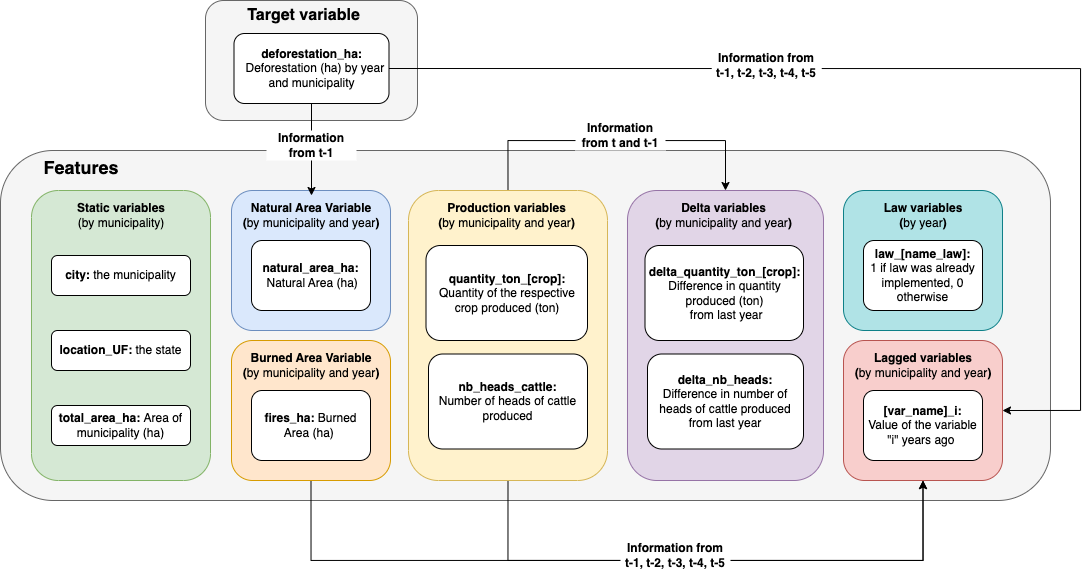

The diagram above was exported from draw.io. Its source (the exported page's mxGraphModel, read from the mxfile embedded in the PNG):
<mxGraphModel dx="1395" dy="869" grid="1" gridSize="10" guides="1" tooltips="1" connect="1" arrows="1" fold="1" page="1" pageScale="1" pageWidth="1169" pageHeight="827" math="0" shadow="0">
  <root>
    <mxCell id="WIyWlLk6GJQsqaUBKTNV-0" />
    <mxCell id="WIyWlLk6GJQsqaUBKTNV-1" parent="WIyWlLk6GJQsqaUBKTNV-0" />
    <mxCell id="KQMdEBeCbajnBIOK73JC-45" value="" style="rounded=1;whiteSpace=wrap;html=1;fillColor=#f5f5f5;strokeColor=#666666;fontColor=#333333;" vertex="1" parent="WIyWlLk6GJQsqaUBKTNV-1">
      <mxGeometry x="215" y="60" width="212" height="120" as="geometry" />
    </mxCell>
    <mxCell id="KQMdEBeCbajnBIOK73JC-37" value="" style="rounded=1;whiteSpace=wrap;html=1;fillColor=#f5f5f5;strokeColor=#666666;fontColor=#333333;" vertex="1" parent="WIyWlLk6GJQsqaUBKTNV-1">
      <mxGeometry x="10" y="210" width="1050" height="350" as="geometry" />
    </mxCell>
    <mxCell id="3YfhPYWMAuf6RS6HLByi-23" value="" style="rounded=1;whiteSpace=wrap;html=1;fillColor=#d5e8d4;strokeColor=#82b366;" parent="WIyWlLk6GJQsqaUBKTNV-1" vertex="1">
      <mxGeometry x="41" y="250" width="179" height="290" as="geometry" />
    </mxCell>
    <mxCell id="3YfhPYWMAuf6RS6HLByi-24" value="Static variables&lt;br&gt;&lt;span style=&quot;font-weight: normal;&quot;&gt;(by municipality)&lt;/span&gt;" style="text;html=1;strokeColor=none;fillColor=none;align=center;verticalAlign=middle;whiteSpace=wrap;rounded=0;fontStyle=1" parent="WIyWlLk6GJQsqaUBKTNV-1" vertex="1">
      <mxGeometry x="45.5" y="260" width="170" height="30" as="geometry" />
    </mxCell>
    <mxCell id="3YfhPYWMAuf6RS6HLByi-69" value="" style="edgeStyle=orthogonalEdgeStyle;rounded=0;orthogonalLoop=1;jettySize=auto;html=1;strokeColor=#FFFFFF;endArrow=none;" parent="WIyWlLk6GJQsqaUBKTNV-1" edge="1">
      <mxGeometry width="878.5" height="52.5" relative="1" as="geometry">
        <mxPoint x="870.5" y="125" as="sourcePoint" />
        <mxPoint x="867.5" y="105.5" as="targetPoint" />
      </mxGeometry>
    </mxCell>
    <mxCell id="KQMdEBeCbajnBIOK73JC-1" value="&lt;b&gt;city: &lt;/b&gt;the municipality" style="rounded=1;whiteSpace=wrap;html=1;" vertex="1" parent="WIyWlLk6GJQsqaUBKTNV-1">
      <mxGeometry x="61" y="315" width="139" height="40" as="geometry" />
    </mxCell>
    <mxCell id="KQMdEBeCbajnBIOK73JC-2" value="&lt;b&gt;location_UF: &lt;/b&gt;the state" style="rounded=1;whiteSpace=wrap;html=1;" vertex="1" parent="WIyWlLk6GJQsqaUBKTNV-1">
      <mxGeometry x="61" y="390" width="139" height="40" as="geometry" />
    </mxCell>
    <mxCell id="KQMdEBeCbajnBIOK73JC-3" value="&lt;b&gt;total_area_ha: &lt;/b&gt;Area of municipality (ha)" style="rounded=1;whiteSpace=wrap;html=1;" vertex="1" parent="WIyWlLk6GJQsqaUBKTNV-1">
      <mxGeometry x="61" y="465" width="139" height="40" as="geometry" />
    </mxCell>
    <mxCell id="KQMdEBeCbajnBIOK73JC-4" value="" style="rounded=1;whiteSpace=wrap;html=1;fillColor=#dae8fc;strokeColor=#6c8ebf;" vertex="1" parent="WIyWlLk6GJQsqaUBKTNV-1">
      <mxGeometry x="241" y="250" width="159" height="140" as="geometry" />
    </mxCell>
    <mxCell id="KQMdEBeCbajnBIOK73JC-5" value="Natural Area Variable &lt;br&gt;(&lt;span style=&quot;font-weight: 400;&quot;&gt;by&amp;nbsp;&lt;/span&gt;&lt;span style=&quot;font-weight: 400;&quot;&gt;municipality and year&lt;/span&gt;)" style="text;html=1;strokeColor=none;fillColor=none;align=center;verticalAlign=middle;whiteSpace=wrap;rounded=0;fontStyle=1" vertex="1" parent="WIyWlLk6GJQsqaUBKTNV-1">
      <mxGeometry x="221" y="255" width="200" height="40" as="geometry" />
    </mxCell>
    <mxCell id="KQMdEBeCbajnBIOK73JC-6" value="&lt;b&gt;natural_area_ha:&lt;br&gt;&amp;nbsp;&amp;nbsp;&lt;/b&gt;Natural Area (ha)&amp;nbsp;" style="rounded=1;whiteSpace=wrap;html=1;" vertex="1" parent="WIyWlLk6GJQsqaUBKTNV-1">
      <mxGeometry x="261" y="300" width="119" height="70" as="geometry" />
    </mxCell>
    <mxCell id="KQMdEBeCbajnBIOK73JC-33" style="edgeStyle=orthogonalEdgeStyle;rounded=0;orthogonalLoop=1;jettySize=auto;html=1;exitX=0.5;exitY=1;exitDx=0;exitDy=0;entryX=0.5;entryY=1;entryDx=0;entryDy=0;" edge="1" parent="WIyWlLk6GJQsqaUBKTNV-1" source="KQMdEBeCbajnBIOK73JC-9" target="KQMdEBeCbajnBIOK73JC-30">
      <mxGeometry relative="1" as="geometry">
        <Array as="points">
          <mxPoint x="321" y="620" />
          <mxPoint x="933" y="620" />
        </Array>
      </mxGeometry>
    </mxCell>
    <mxCell id="KQMdEBeCbajnBIOK73JC-9" value="" style="rounded=1;whiteSpace=wrap;html=1;fillColor=#ffe6cc;strokeColor=#d79b00;" vertex="1" parent="WIyWlLk6GJQsqaUBKTNV-1">
      <mxGeometry x="241" y="400" width="159" height="140" as="geometry" />
    </mxCell>
    <mxCell id="KQMdEBeCbajnBIOK73JC-10" value="Burned Area Variable&lt;br&gt;(&lt;span style=&quot;font-weight: 400;&quot;&gt;by&amp;nbsp;&lt;/span&gt;&lt;span style=&quot;font-weight: 400;&quot;&gt;municipality and year&lt;/span&gt;)" style="text;html=1;strokeColor=none;fillColor=none;align=center;verticalAlign=middle;whiteSpace=wrap;rounded=0;fontStyle=1" vertex="1" parent="WIyWlLk6GJQsqaUBKTNV-1">
      <mxGeometry x="236" y="410" width="170" height="30" as="geometry" />
    </mxCell>
    <mxCell id="KQMdEBeCbajnBIOK73JC-11" value="&lt;b&gt;fires_ha: &lt;/b&gt;Burned Area (ha)&lt;b&gt;&amp;nbsp;&lt;/b&gt;" style="rounded=1;whiteSpace=wrap;html=1;" vertex="1" parent="WIyWlLk6GJQsqaUBKTNV-1">
      <mxGeometry x="261" y="450" width="119" height="70" as="geometry" />
    </mxCell>
    <mxCell id="KQMdEBeCbajnBIOK73JC-25" style="edgeStyle=orthogonalEdgeStyle;rounded=0;orthogonalLoop=1;jettySize=auto;html=1;exitX=0.5;exitY=0;exitDx=0;exitDy=0;entryX=0.5;entryY=0;entryDx=0;entryDy=0;" edge="1" parent="WIyWlLk6GJQsqaUBKTNV-1" source="KQMdEBeCbajnBIOK73JC-13" target="KQMdEBeCbajnBIOK73JC-21">
      <mxGeometry relative="1" as="geometry">
        <Array as="points">
          <mxPoint x="518" y="200" />
          <mxPoint x="735" y="200" />
        </Array>
      </mxGeometry>
    </mxCell>
    <mxCell id="KQMdEBeCbajnBIOK73JC-34" style="edgeStyle=orthogonalEdgeStyle;rounded=0;orthogonalLoop=1;jettySize=auto;html=1;exitX=0.5;exitY=1;exitDx=0;exitDy=0;entryX=0.5;entryY=1;entryDx=0;entryDy=0;" edge="1" parent="WIyWlLk6GJQsqaUBKTNV-1" source="KQMdEBeCbajnBIOK73JC-13" target="KQMdEBeCbajnBIOK73JC-30">
      <mxGeometry relative="1" as="geometry">
        <Array as="points">
          <mxPoint x="518" y="620" />
          <mxPoint x="933" y="620" />
        </Array>
      </mxGeometry>
    </mxCell>
    <mxCell id="KQMdEBeCbajnBIOK73JC-13" value="" style="rounded=1;whiteSpace=wrap;html=1;fillColor=#fff2cc;strokeColor=#d6b656;" vertex="1" parent="WIyWlLk6GJQsqaUBKTNV-1">
      <mxGeometry x="418" y="250" width="199" height="290" as="geometry" />
    </mxCell>
    <mxCell id="KQMdEBeCbajnBIOK73JC-14" value="Production variables&lt;br&gt;(&lt;span style=&quot;font-weight: 400;&quot;&gt;by&amp;nbsp;&lt;/span&gt;&lt;span style=&quot;font-weight: 400;&quot;&gt;municipality and year&lt;/span&gt;)" style="text;html=1;strokeColor=none;fillColor=none;align=center;verticalAlign=middle;whiteSpace=wrap;rounded=0;fontStyle=1" vertex="1" parent="WIyWlLk6GJQsqaUBKTNV-1">
      <mxGeometry x="418.75" y="260" width="195" height="30" as="geometry" />
    </mxCell>
    <mxCell id="KQMdEBeCbajnBIOK73JC-15" value="&lt;b&gt;quantity_ton_[crop]&lt;/b&gt;&lt;b&gt;:&lt;br&gt;&lt;/b&gt;Quantity of the respective crop produced (ton)" style="rounded=1;whiteSpace=wrap;html=1;" vertex="1" parent="WIyWlLk6GJQsqaUBKTNV-1">
      <mxGeometry x="435.5" y="305" width="161.5" height="95" as="geometry" />
    </mxCell>
    <mxCell id="KQMdEBeCbajnBIOK73JC-19" value="&lt;b&gt;nb_heads_cattle:&lt;br&gt;&lt;/b&gt;Number of heads of cattle produced" style="rounded=1;whiteSpace=wrap;html=1;" vertex="1" parent="WIyWlLk6GJQsqaUBKTNV-1">
      <mxGeometry x="438" y="413.5" width="159" height="95" as="geometry" />
    </mxCell>
    <mxCell id="KQMdEBeCbajnBIOK73JC-21" value="" style="rounded=1;whiteSpace=wrap;html=1;fillColor=#e1d5e7;strokeColor=#9673a6;" vertex="1" parent="WIyWlLk6GJQsqaUBKTNV-1">
      <mxGeometry x="637" y="250" width="196" height="290" as="geometry" />
    </mxCell>
    <mxCell id="KQMdEBeCbajnBIOK73JC-22" value="Delta variables&lt;br&gt;(&lt;span style=&quot;font-weight: 400;&quot;&gt;by&amp;nbsp;&lt;/span&gt;&lt;span style=&quot;font-weight: 400;&quot;&gt;municipality and year&lt;/span&gt;)" style="text;html=1;strokeColor=none;fillColor=none;align=center;verticalAlign=middle;whiteSpace=wrap;rounded=0;fontStyle=1" vertex="1" parent="WIyWlLk6GJQsqaUBKTNV-1">
      <mxGeometry x="636.25" y="260" width="195" height="30" as="geometry" />
    </mxCell>
    <mxCell id="KQMdEBeCbajnBIOK73JC-23" value="&lt;b&gt;delta_quantity_ton_[crop]&lt;/b&gt;&lt;b&gt;:&lt;br&gt;&lt;/b&gt;Difference in quantity produced (ton)&lt;br&gt;&amp;nbsp;from last year" style="rounded=1;whiteSpace=wrap;html=1;" vertex="1" parent="WIyWlLk6GJQsqaUBKTNV-1">
      <mxGeometry x="654.5" y="305" width="158.5" height="95" as="geometry" />
    </mxCell>
    <mxCell id="KQMdEBeCbajnBIOK73JC-24" value="&lt;b&gt;delta_nb_heads:&lt;br&gt;&lt;/b&gt;Difference in number of heads of cattle produced from last year" style="rounded=1;whiteSpace=wrap;html=1;" vertex="1" parent="WIyWlLk6GJQsqaUBKTNV-1">
      <mxGeometry x="657" y="413.5" width="156" height="95" as="geometry" />
    </mxCell>
    <mxCell id="KQMdEBeCbajnBIOK73JC-26" value="Information from t and t-1" style="text;html=1;strokeColor=none;fillColor=default;align=center;verticalAlign=middle;whiteSpace=wrap;rounded=0;fontStyle=1" vertex="1" parent="WIyWlLk6GJQsqaUBKTNV-1">
      <mxGeometry x="585" y="180" width="90" height="30" as="geometry" />
    </mxCell>
    <mxCell id="KQMdEBeCbajnBIOK73JC-27" value="" style="rounded=1;whiteSpace=wrap;html=1;fillColor=#b0e3e6;strokeColor=#0e8088;" vertex="1" parent="WIyWlLk6GJQsqaUBKTNV-1">
      <mxGeometry x="853" y="250" width="159" height="140" as="geometry" />
    </mxCell>
    <mxCell id="KQMdEBeCbajnBIOK73JC-28" value="Law variables&lt;br&gt;(&lt;span style=&quot;font-weight: 400;&quot;&gt;by&lt;/span&gt;&lt;span style=&quot;font-weight: 400;&quot;&gt;&amp;nbsp;year&lt;/span&gt;)" style="text;html=1;strokeColor=none;fillColor=none;align=center;verticalAlign=middle;whiteSpace=wrap;rounded=0;fontStyle=1" vertex="1" parent="WIyWlLk6GJQsqaUBKTNV-1">
      <mxGeometry x="833" y="255" width="200" height="40" as="geometry" />
    </mxCell>
    <mxCell id="KQMdEBeCbajnBIOK73JC-29" value="&lt;b&gt;law_[name_law]:&lt;/b&gt;&lt;br&gt;1 if law was already implemented, 0 otherwise" style="rounded=1;whiteSpace=wrap;html=1;" vertex="1" parent="WIyWlLk6GJQsqaUBKTNV-1">
      <mxGeometry x="873" y="300" width="119" height="70" as="geometry" />
    </mxCell>
    <mxCell id="KQMdEBeCbajnBIOK73JC-30" value="" style="rounded=1;whiteSpace=wrap;html=1;fillColor=#f8cecc;strokeColor=#b85450;" vertex="1" parent="WIyWlLk6GJQsqaUBKTNV-1">
      <mxGeometry x="853" y="400" width="159" height="140" as="geometry" />
    </mxCell>
    <mxCell id="KQMdEBeCbajnBIOK73JC-31" value="Lagged variables&lt;br&gt;(&lt;span style=&quot;font-weight: 400;&quot;&gt;by&amp;nbsp;&lt;/span&gt;&lt;span style=&quot;font-weight: 400;&quot;&gt;municipality and year&lt;/span&gt;)" style="text;html=1;strokeColor=none;fillColor=none;align=center;verticalAlign=middle;whiteSpace=wrap;rounded=0;fontStyle=1" vertex="1" parent="WIyWlLk6GJQsqaUBKTNV-1">
      <mxGeometry x="848" y="410" width="170" height="30" as="geometry" />
    </mxCell>
    <mxCell id="KQMdEBeCbajnBIOK73JC-32" value="&lt;b&gt;[var_name]_i: &lt;/b&gt;&lt;br&gt;Value of the variable &quot;i&quot; years ago&lt;b&gt;&amp;nbsp;&lt;/b&gt;" style="rounded=1;whiteSpace=wrap;html=1;" vertex="1" parent="WIyWlLk6GJQsqaUBKTNV-1">
      <mxGeometry x="873" y="450" width="119" height="70" as="geometry" />
    </mxCell>
    <mxCell id="KQMdEBeCbajnBIOK73JC-35" value="Information from &lt;br&gt;t-1, t-2, t-3, t-4, t-5" style="text;html=1;strokeColor=none;fillColor=default;align=center;verticalAlign=middle;whiteSpace=wrap;rounded=0;fontStyle=1" vertex="1" parent="WIyWlLk6GJQsqaUBKTNV-1">
      <mxGeometry x="630" y="590" width="110" height="50" as="geometry" />
    </mxCell>
    <mxCell id="KQMdEBeCbajnBIOK73JC-40" value="&lt;b&gt;&lt;font style=&quot;font-size: 18px;&quot;&gt;Features&lt;/font&gt;&lt;/b&gt;" style="text;html=1;strokeColor=none;fillColor=none;align=center;verticalAlign=middle;whiteSpace=wrap;rounded=0;" vertex="1" parent="WIyWlLk6GJQsqaUBKTNV-1">
      <mxGeometry x="61" y="212" width="60" height="30" as="geometry" />
    </mxCell>
    <mxCell id="KQMdEBeCbajnBIOK73JC-51" value="" style="edgeStyle=orthogonalEdgeStyle;rounded=0;orthogonalLoop=1;jettySize=auto;html=1;fontSize=16;" edge="1" parent="WIyWlLk6GJQsqaUBKTNV-1" source="KQMdEBeCbajnBIOK73JC-44" target="KQMdEBeCbajnBIOK73JC-5">
      <mxGeometry relative="1" as="geometry" />
    </mxCell>
    <mxCell id="KQMdEBeCbajnBIOK73JC-52" style="edgeStyle=orthogonalEdgeStyle;rounded=0;orthogonalLoop=1;jettySize=auto;html=1;exitX=1;exitY=0.5;exitDx=0;exitDy=0;entryX=1;entryY=0.5;entryDx=0;entryDy=0;fontSize=16;" edge="1" parent="WIyWlLk6GJQsqaUBKTNV-1" source="KQMdEBeCbajnBIOK73JC-44" target="KQMdEBeCbajnBIOK73JC-30">
      <mxGeometry relative="1" as="geometry">
        <Array as="points">
          <mxPoint x="1090" y="128" />
          <mxPoint x="1090" y="470" />
        </Array>
      </mxGeometry>
    </mxCell>
    <mxCell id="KQMdEBeCbajnBIOK73JC-44" value="&lt;b&gt;deforestation_ha:&lt;br&gt;&amp;nbsp;&amp;nbsp;&lt;/b&gt;Deforestation (ha) by year and municipality" style="rounded=1;whiteSpace=wrap;html=1;" vertex="1" parent="WIyWlLk6GJQsqaUBKTNV-1">
      <mxGeometry x="243.5" y="93" width="155" height="70" as="geometry" />
    </mxCell>
    <mxCell id="KQMdEBeCbajnBIOK73JC-46" value="&lt;b&gt;&lt;font style=&quot;font-size: 16px;&quot;&gt;Target variable&lt;/font&gt;&lt;/b&gt;" style="text;html=1;strokeColor=none;fillColor=none;align=center;verticalAlign=middle;whiteSpace=wrap;rounded=0;" vertex="1" parent="WIyWlLk6GJQsqaUBKTNV-1">
      <mxGeometry x="242.5" y="60" width="141.25" height="30" as="geometry" />
    </mxCell>
    <mxCell id="KQMdEBeCbajnBIOK73JC-55" value="Information from t-1" style="text;html=1;strokeColor=none;fillColor=default;align=center;verticalAlign=middle;whiteSpace=wrap;rounded=0;fontStyle=1" vertex="1" parent="WIyWlLk6GJQsqaUBKTNV-1">
      <mxGeometry x="276" y="190" width="90" height="30" as="geometry" />
    </mxCell>
    <mxCell id="KQMdEBeCbajnBIOK73JC-56" value="Information from &lt;br&gt;t-1, t-2, t-3, t-4, t-5" style="text;html=1;strokeColor=none;fillColor=default;align=center;verticalAlign=middle;whiteSpace=wrap;rounded=0;fontStyle=1" vertex="1" parent="WIyWlLk6GJQsqaUBKTNV-1">
      <mxGeometry x="721.25" y="100" width="110" height="50" as="geometry" />
    </mxCell>
  </root>
</mxGraphModel>